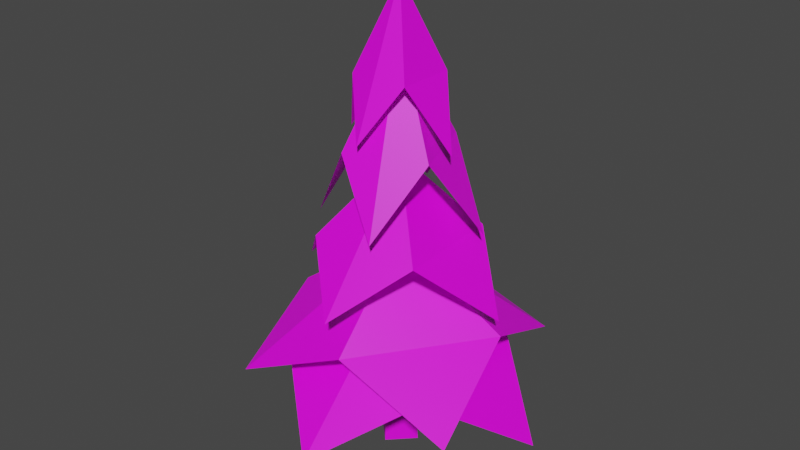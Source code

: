 # Source: Tree.blend  (saved by Blender 2.82.7; exported with 4.5.12 LTS)
import bpy
from mathutils import Matrix  # noqa: F401  (used for matrix-valued properties, if any)

bpy.ops.wm.read_factory_settings(use_empty=True)
scene = bpy.context.scene
scene.name = 'Scene'

# ---- collections
col_collection = bpy.data.collections.new('Collection'); scene.collection.children.link(col_collection)

# ---- images (referenced by path relative to the original .blend; pixels are not part of the script)
import os
ASSET_DIR = os.environ.get("B2B_ASSET_DIR", "")  # directory of the original .blend (textures are referenced by path, not embedded)
HERE = os.path.dirname(os.path.abspath(__file__))  # packed textures are extracted next to this script under _unpacked/

def load_image(name, relpath, width, height, colorspace="sRGB"):
    """Load a texture the original file referenced (path relative to the .blend, or extracted next to this script)."""
    p = next((c for c in (os.path.join(HERE, relpath), os.path.join(ASSET_DIR, relpath)) if relpath and os.path.exists(c)), "")
    if p:
        img = bpy.data.images.load(p, check_existing=True)
        img.name = name
    else:  # same state as the original file: an image datablock whose file is absent (Cycles renders it pink)
        img = bpy.data.images.new(name, width, height)
        img.source = "FILE"
        img.filepath = "//" + (relpath or name)
    img.colorspace_settings.name = colorspace
    return img
img_untitled_001 = load_image('Untitled.001', 'Tree_1.png', 1024, 1024, 'sRGB')

# ---- materials (node trees are filled in below, after node groups)
mat_material_001 = bpy.data.materials.new('Material.001')
mat_material_001.alpha_threshold = 0.3768
mat_material_001.use_transparency_overlap = False
mat_material_001.show_transparent_back = False
mat_material_001.use_transparent_shadow = False

# ---- material node trees
mat_material_001.use_nodes = True; mat_material_001.node_tree.nodes.clear()
_N = mat_material_001.node_tree.nodes; _L = mat_material_001.node_tree.links
n0 = _N.new('ShaderNodeOutputMaterial'); n0.name = 'Material Output'; n0.location = (300, 300)
n1 = _N.new('ShaderNodeBsdfPrincipled'); n1.name = 'Principled BSDF'; n1.location = (10, 300)
n1.distribution = 'GGX'
n1.subsurface_method = 'BURLEY'
n1.inputs[3].default_value = 1.45
n1.inputs[27].default_value = (0.0, 0.0, 0.0, 1.0)
n1.inputs[28].default_value = 1.0
n2 = _N.new('ShaderNodeTexImage'); n2.name = 'Image Texture'; n2.location = (-280, 280)
n2.image = img_untitled_001
n2.interpolation = 'Closest'
n3 = _N.new('ShaderNodeTexImage'); n3.name = 'Image Texture.001'; n3.location = (-280, -60)
n3.image = img_untitled_001
n3.interpolation = 'Closest'
_L.new(n1.outputs[0], n0.inputs[0])
_L.new(n2.outputs[0], n1.inputs[0])
_L.new(n3.outputs[1], n1.inputs[4])
n0.is_active_output = True

# ---- world
world_world = bpy.data.worlds.new('World'); scene.world = world_world
world_world.use_nodes = True; world_world.node_tree.nodes.clear()
_N = world_world.node_tree.nodes; _L = world_world.node_tree.links
n0 = _N.new('ShaderNodeOutputWorld'); n0.name = 'World Output'; n0.location = (300, 300)
n1 = _N.new('ShaderNodeBackground'); n1.name = 'Background'; n1.location = (10, 300)
n1.inputs[0].default_value = (0.05088, 0.05088, 0.05088, 1.0)
_L.new(n1.outputs[0], n0.inputs[0])
n0.is_active_output = True
world_world.color = (0.05088, 0.05088, 0.05088)
world_world.use_sun_shadow = False
world_world.sun_shadow_jitter_overblur = 0.0

# ---- meshes
me_cube = bpy.data.meshes.new('Cube')
me_cube.from_pydata([(0.0, -0.5657, 0.0), (0.0, -0.1577, 10.76), (-0.5657, 0.0, 0.0), (-0.1577, 0.0, 10.76), (0.5657, 0.0, 0.0), (0.1577, 0.0, 10.76), (0.0, 0.5657, 0.0), (0.0, 0.1577, 10.76), (0.0, -0.3161, 5.381), (-0.3161, 0.0, 5.381), (0.0, 0.3161, 5.381), (0.3161, 0.0, 5.381), (0.0, -1.414, 8.039), (1.414, 0.0, 7.744), (-1.414, 0.0, 7.744), (0.0, 1.414, 8.039), (0.7071, -0.7071, 9.315), (-0.7071, 0.7071, 9.315), (-0.7071, -0.7071, 9.315), (0.7071, 0.7071, 9.315), (0.0, 0.0, 11.37), (0.6828, -1.826, 6.121), (1.826, 0.6828, 5.755), (-1.826, -0.6828, 5.755), (-0.6828, 1.826, 6.121), (1.254, -0.5714, 7.699), (-1.254, 0.5714, 7.699), (-0.5714, -1.254, 7.699), (0.5714, 1.254, 7.699), (0.0, 0.0, 10.24), (0.1439, -2.688, 4.406), (2.688, 0.1439, 4.137), (-2.688, -0.1439, 4.137), (-0.1439, 2.688, 4.406), (1.416, -1.272, 5.567), (-1.416, 1.272, 5.567), (-1.272, -1.416, 5.567), (1.272, 1.416, 5.567), (-4.84e-09, 1.345e-09, 7.433), (-2.152, -2.995, 2.411), (2.995, -2.152, 2.145), (-2.995, 2.152, 2.145), (2.152, 2.995, 2.411), (0.4216, -2.573, 3.564), (-0.4216, 2.573, 3.564), (-2.573, -0.4216, 3.564), (2.573, 0.4216, 3.564), (-7.096e-09, -3.276e-09, 5.417), (0.3039, -3.675, 1.411), (3.675, 0.3039, 1.145), (-3.675, -0.3039, 1.145), (-0.3039, 3.675, 1.411), (1.99, -1.686, 2.564), (-1.99, 1.686, 2.564), (-1.686, -1.99, 2.564), (1.686, 1.99, 2.564), (-3.702e-09, -6.671e-09, 4.417)], [], [(8, 1, 3, 9), (9, 3, 7, 10), (10, 7, 5, 11), (11, 5, 1, 8), (2, 6, 4, 0), (7, 3, 1, 5), (4, 11, 8, 0), (6, 10, 11, 4), (2, 9, 10, 6), (0, 8, 9, 2), (20, 19, 15, 17), (18, 20, 17, 14), (12, 16, 20, 18), (16, 13, 19, 20), (29, 28, 24, 26), (27, 29, 26, 23), (21, 25, 29, 27), (25, 22, 28, 29), (38, 37, 33, 35), (36, 38, 35, 32), (30, 34, 38, 36), (34, 31, 37, 38), (47, 46, 42, 44), (45, 47, 44, 41), (39, 43, 47, 45), (43, 40, 46, 47), (56, 55, 51, 53), (54, 56, 53, 50), (48, 52, 56, 54), (52, 49, 55, 56)])
_uv = me_cube.uv_layers.new(name='UVMap')
_uv.uv.foreach_set('vector', [0.6953, 0.2, 0.7703, 0.2, 0.7703, 0.35, 0.6953, 0.35, 0.6953, 0.35, 0.7703, 0.35, 0.7703, 0.5, 0.6953, 0.5, 0.6953, 0.5, 0.7703, 0.5, 0.7703, 0.65, 0.6953, 0.65, 0.6953, 0.65, 0.7703, 0.65, 0.7703, 0.8, 0.6953, 0.8, 0.4703, 0.5, 0.6203, 0.5, 0.6203, 0.65, 0.4703, 0.65, 0.7703, 0.5, 0.9203, 0.5, 0.9203, 0.65, 0.7703, 0.65, 0.6203, 0.65, 0.6953, 0.65, 0.6953, 0.8, 0.6203, 0.8, 0.6203, 0.5, 0.6953, 0.5, 0.6953, 0.65, 0.6203, 0.65, 0.6203, 0.35, 0.6953, 0.35, 0.6953, 0.5, 0.6203, 0.5, 0.6203, 0.2, 0.6953, 0.2, 0.6953, 0.35, 0.6203, 0.35, 0.2357, 0.134, 0.3704, 0.544, 0.2375, 0.8701, 0.103, 0.5446, 0.103, 0.5446, 0.2357, 0.134, 0.3704, 0.544, 0.2375, 0.8701, 0.2375, 0.8701, 0.103, 0.5446, 0.2357, 0.134, 0.3704, 0.544, 0.3704, 0.544, 0.2375, 0.8701, 0.103, 0.5446, 0.2357, 0.134, 0.2357, 0.134, 0.3704, 0.544, 0.2375, 0.8701, 0.103, 0.5446, 0.103, 0.5446, 0.2357, 0.134, 0.3704, 0.544, 0.2375, 0.8701, 0.2375, 0.8701, 0.103, 0.5446, 0.2357, 0.134, 0.3704, 0.544, 0.3704, 0.544, 0.2375, 0.8701, 0.103, 0.5446, 0.2357, 0.134, 0.2357, 0.134, 0.3704, 0.544, 0.2375, 0.8701, 0.103, 0.5446, 0.103, 0.5446, 0.2357, 0.134, 0.3704, 0.544, 0.2375, 0.8701, 0.2375, 0.8701, 0.103, 0.5446, 0.2357, 0.134, 0.3704, 0.544, 0.3704, 0.544, 0.2375, 0.8701, 0.103, 0.5446, 0.2357, 0.134, 0.2357, 0.134, 0.3704, 0.544, 0.2375, 0.8701, 0.103, 0.5446, 0.103, 0.5446, 0.2357, 0.134, 0.3704, 0.544, 0.2375, 0.8701, 0.2375, 0.8701, 0.103, 0.5446, 0.2357, 0.134, 0.3704, 0.544, 0.3704, 0.544, 0.2375, 0.8701, 0.103, 0.5446, 0.2357, 0.134, 0.2357, 0.134, 0.3704, 0.544, 0.2375, 0.8701, 0.103, 0.5446, 0.103, 0.5446, 0.2357, 0.134, 0.3704, 0.544, 0.2375, 0.8701, 0.2375, 0.8701, 0.103, 0.5446, 0.2357, 0.134, 0.3704, 0.544, 0.3704, 0.544, 0.2375, 0.8701, 0.103, 0.5446, 0.2357, 0.134])
me_cube.materials.append(mat_material_001)
me_cube.use_remesh_fix_poles = True
me_cube.use_remesh_preserve_attributes = False
me_cube.use_mirror_vertex_groups = False
me_cube.update()

# ---- objects
ob_cube = bpy.data.objects.new('Cube', me_cube)

# ---- transforms, parenting, visibility, modifiers, constraints
ob_cube.location = (0.0, 0.0, 0.0)
ob_cube.lineart.crease_threshold = 0.0

# ---- collection membership
col_collection.objects.link(ob_cube)

# ---- scene / render settings (as saved in the file)
scene.frame_start = 1; scene.frame_end = 250; scene.frame_set(1)
scene.render.engine = 'BLENDER_EEVEE_NEXT'
scene.cycles.use_denoising = False
scene.cycles.samples = 128
scene.cycles.sampling_pattern = 'TABULATED_SOBOL'
scene.cycles.use_adaptive_sampling = False
scene.cycles.use_light_tree = False
scene.view_settings.view_transform = 'Filmic'
bpy.context.view_layer.update()

# ---- added for rendering (the .blend has no active camera and no usable light): camera, sun
cam_auto = bpy.data.cameras.new('AutoCamera')
cam_auto.lens = 50.0
cam_auto.sensor_width = 36.0
cam_auto.clip_end = 1000.0
ob_auto_camera = bpy.data.objects.new('AutoCamera', cam_auto)
scene.collection.objects.link(ob_auto_camera)
ob_auto_camera.location = (14.2515, -17.1018, 17.0844)
ob_auto_camera.rotation_euler = (1.09748, -7.21219e-08, 0.694738)
scene.camera = ob_auto_camera
light_auto_sun = bpy.data.lights.new('AutoSun', 'SUN')
light_auto_sun.energy = 3.0
light_auto_sun.angle = 0.0523599
ob_auto_sun = bpy.data.objects.new('AutoSun', light_auto_sun)
scene.collection.objects.link(ob_auto_sun)
ob_auto_sun.rotation_euler = (0.872665, 0.174533, 0.523599)
bpy.context.view_layer.update()
